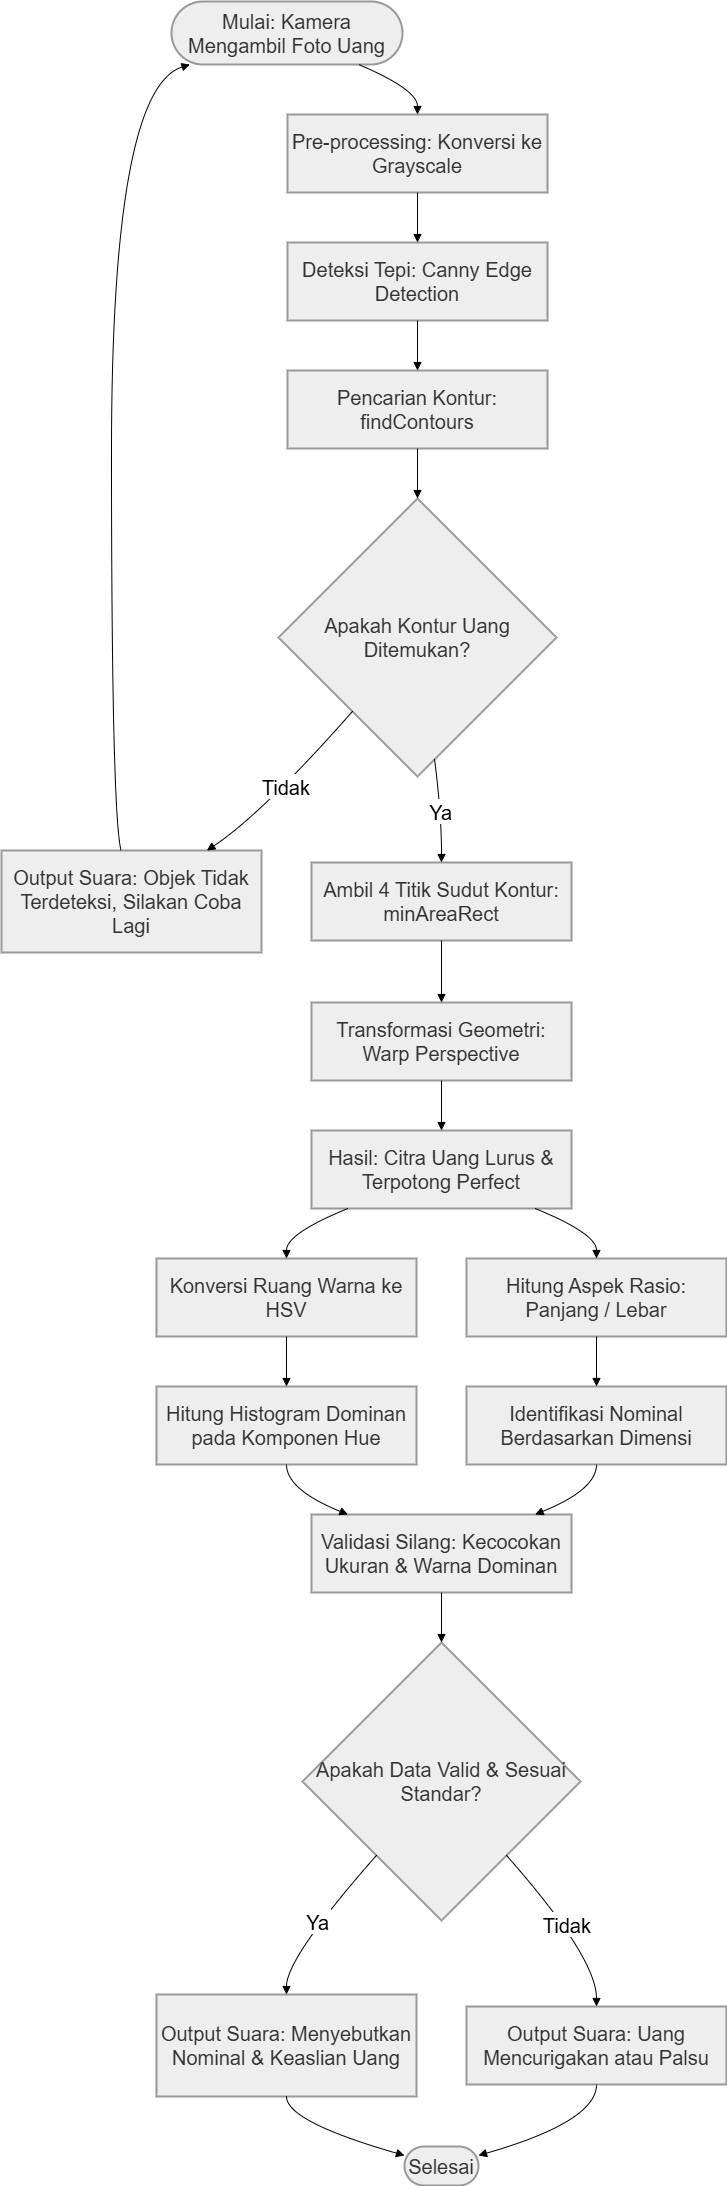

The diagram above was exported from draw.io. Its source (the exported page's mxGraphModel, read from the mxfile embedded in the PNG):
<mxGraphModel dx="2580" dy="2096" grid="0" gridSize="10" guides="1" tooltips="1" connect="1" arrows="1" fold="1" page="0" pageScale="1" pageWidth="1169" pageHeight="827" math="0" shadow="0">
  <root>
    <mxCell id="0" />
    <mxCell id="1" parent="0" />
    <mxCell id="2" parent="1" style="rounded=1;whiteSpace=wrap;arcSize=50;strokeWidth=2;fillColor=light-dark(#eeeeee,#1f2020);strokeColor=light-dark(#999999,#cccccc);fontColor=light-dark(#333333,#cccccc);fontSize=20;" value="Mulai: Kamera Mengambil Foto Uang" vertex="1">
      <mxGeometry height="63" width="231" x="178" y="8" as="geometry" />
    </mxCell>
    <mxCell id="3" parent="1" style="whiteSpace=wrap;strokeWidth=2;fillColor=light-dark(#eeeeee,#1f2020);strokeColor=light-dark(#999999,#cccccc);fontColor=light-dark(#333333,#cccccc);fontSize=20;" value="Pre-processing: Konversi ke Grayscale" vertex="1">
      <mxGeometry height="78" width="260" x="294" y="121" as="geometry" />
    </mxCell>
    <mxCell id="4" parent="1" style="whiteSpace=wrap;strokeWidth=2;fillColor=light-dark(#eeeeee,#1f2020);strokeColor=light-dark(#999999,#cccccc);fontColor=light-dark(#333333,#cccccc);fontSize=20;" value="Deteksi Tepi: Canny Edge Detection" vertex="1">
      <mxGeometry height="78" width="260" x="294" y="249" as="geometry" />
    </mxCell>
    <mxCell id="5" parent="1" style="whiteSpace=wrap;strokeWidth=2;fillColor=light-dark(#eeeeee,#1f2020);strokeColor=light-dark(#999999,#cccccc);fontColor=light-dark(#333333,#cccccc);fontSize=20;" value="Pencarian Kontur: findContours" vertex="1">
      <mxGeometry height="78" width="260" x="294" y="377" as="geometry" />
    </mxCell>
    <mxCell id="6" parent="1" style="rhombus;strokeWidth=2;whiteSpace=wrap;fillColor=light-dark(#eeeeee,#1f2020);strokeColor=light-dark(#999999,#cccccc);fontColor=light-dark(#333333,#cccccc);fontSize=20;" value="Apakah Kontur Uang Ditemukan?" vertex="1">
      <mxGeometry height="278" width="278" x="285" y="505" as="geometry" />
    </mxCell>
    <mxCell id="7" parent="1" style="whiteSpace=wrap;strokeWidth=2;fillColor=light-dark(#eeeeee,#1f2020);strokeColor=light-dark(#999999,#cccccc);fontColor=light-dark(#333333,#cccccc);fontSize=20;" value="Output Suara: Objek Tidak Terdeteksi, Silakan Coba Lagi" vertex="1">
      <mxGeometry height="102" width="260" x="8" y="857" as="geometry" />
    </mxCell>
    <mxCell id="8" parent="1" style="whiteSpace=wrap;strokeWidth=2;fillColor=light-dark(#eeeeee,#1f2020);strokeColor=light-dark(#999999,#cccccc);fontColor=light-dark(#333333,#cccccc);fontSize=20;" value="Ambil 4 Titik Sudut Kontur: minAreaRect" vertex="1">
      <mxGeometry height="78" width="260" x="318" y="869" as="geometry" />
    </mxCell>
    <mxCell id="9" parent="1" style="whiteSpace=wrap;strokeWidth=2;fillColor=light-dark(#eeeeee,#1f2020);strokeColor=light-dark(#999999,#cccccc);fontColor=light-dark(#333333,#cccccc);fontSize=20;" value="Transformasi Geometri: Warp Perspective" vertex="1">
      <mxGeometry height="78" width="260" x="318" y="1009" as="geometry" />
    </mxCell>
    <mxCell id="10" parent="1" style="whiteSpace=wrap;strokeWidth=2;fillColor=light-dark(#eeeeee,#1f2020);strokeColor=light-dark(#999999,#cccccc);fontColor=light-dark(#333333,#cccccc);fontSize=20;" value="Hasil: Citra Uang Lurus &amp; Terpotong Perfect" vertex="1">
      <mxGeometry height="78" width="260" x="318" y="1137" as="geometry" />
    </mxCell>
    <mxCell id="11" parent="1" style="whiteSpace=wrap;strokeWidth=2;fillColor=light-dark(#eeeeee,#1f2020);strokeColor=light-dark(#999999,#cccccc);fontColor=light-dark(#333333,#cccccc);fontSize=20;" value="Hitung Aspek Rasio: Panjang / Lebar" vertex="1">
      <mxGeometry height="78" width="260" x="473" y="1265" as="geometry" />
    </mxCell>
    <mxCell id="12" parent="1" style="whiteSpace=wrap;strokeWidth=2;fillColor=light-dark(#eeeeee,#1f2020);strokeColor=light-dark(#999999,#cccccc);fontColor=light-dark(#333333,#cccccc);fontSize=20;" value="Konversi Ruang Warna ke HSV" vertex="1">
      <mxGeometry height="78" width="260" x="163" y="1265" as="geometry" />
    </mxCell>
    <mxCell id="13" parent="1" style="whiteSpace=wrap;strokeWidth=2;fillColor=light-dark(#eeeeee,#1f2020);strokeColor=light-dark(#999999,#cccccc);fontColor=light-dark(#333333,#cccccc);fontSize=20;" value="Identifikasi Nominal Berdasarkan Dimensi" vertex="1">
      <mxGeometry height="78" width="260" x="473" y="1393" as="geometry" />
    </mxCell>
    <mxCell id="14" parent="1" style="whiteSpace=wrap;strokeWidth=2;fillColor=light-dark(#eeeeee,#1f2020);strokeColor=light-dark(#999999,#cccccc);fontColor=light-dark(#333333,#cccccc);fontSize=20;" value="Hitung Histogram Dominan pada Komponen Hue" vertex="1">
      <mxGeometry height="78" width="260" x="163" y="1393" as="geometry" />
    </mxCell>
    <mxCell id="15" parent="1" style="whiteSpace=wrap;strokeWidth=2;fillColor=light-dark(#eeeeee,#1f2020);strokeColor=light-dark(#999999,#cccccc);fontColor=light-dark(#333333,#cccccc);fontSize=20;" value="Validasi Silang: Kecocokan Ukuran &amp; Warna Dominan" vertex="1">
      <mxGeometry height="78" width="260" x="318" y="1521" as="geometry" />
    </mxCell>
    <mxCell id="16" parent="1" style="rhombus;strokeWidth=2;whiteSpace=wrap;fillColor=light-dark(#eeeeee,#1f2020);strokeColor=light-dark(#999999,#cccccc);fontColor=light-dark(#333333,#cccccc);fontSize=20;" value="Apakah Data Valid &amp; Sesuai Standar?" vertex="1">
      <mxGeometry height="278" width="278" x="309" y="1649" as="geometry" />
    </mxCell>
    <mxCell id="17" parent="1" style="whiteSpace=wrap;strokeWidth=2;fillColor=light-dark(#eeeeee,#1f2020);strokeColor=light-dark(#999999,#cccccc);fontColor=light-dark(#333333,#cccccc);fontSize=20;" value="Output Suara: Uang Mencurigakan atau Palsu" vertex="1">
      <mxGeometry height="78" width="260" x="473" y="2013" as="geometry" />
    </mxCell>
    <mxCell id="18" parent="1" style="whiteSpace=wrap;strokeWidth=2;fillColor=light-dark(#eeeeee,#1f2020);strokeColor=light-dark(#999999,#cccccc);fontColor=light-dark(#333333,#cccccc);fontSize=20;" value="Output Suara: Menyebutkan Nominal &amp; Keaslian Uang" vertex="1">
      <mxGeometry height="102" width="260" x="163" y="2001" as="geometry" />
    </mxCell>
    <mxCell id="19" parent="1" style="rounded=1;whiteSpace=wrap;arcSize=50;strokeWidth=2;fillColor=light-dark(#eeeeee,#1f2020);strokeColor=light-dark(#999999,#cccccc);fontColor=light-dark(#333333,#cccccc);fontSize=20;" value="Selesai" vertex="1">
      <mxGeometry height="39" width="74" x="411" y="2153" as="geometry" />
    </mxCell>
    <mxCell id="20" edge="1" parent="1" source="2" style="curved=1;startArrow=none;endArrow=block;exitX=0.81;exitY=1;entryX=0.5;entryY=0;fontSize=20;" target="3" value="">
      <mxGeometry relative="1" as="geometry">
        <Array as="points">
          <mxPoint x="424" y="96" />
        </Array>
      </mxGeometry>
    </mxCell>
    <mxCell id="21" edge="1" parent="1" source="3" style="curved=1;startArrow=none;endArrow=block;exitX=0.5;exitY=1;entryX=0.5;entryY=0;fontSize=20;" target="4" value="">
      <mxGeometry relative="1" as="geometry">
        <Array as="points" />
      </mxGeometry>
    </mxCell>
    <mxCell id="22" edge="1" parent="1" source="4" style="curved=1;startArrow=none;endArrow=block;exitX=0.5;exitY=1;entryX=0.5;entryY=0;fontSize=20;" target="5" value="">
      <mxGeometry relative="1" as="geometry">
        <Array as="points" />
      </mxGeometry>
    </mxCell>
    <mxCell id="23" edge="1" parent="1" source="5" style="curved=1;startArrow=none;endArrow=block;exitX=0.5;exitY=1;entryX=0.5;entryY=0;fontSize=20;" target="6" value="">
      <mxGeometry relative="1" as="geometry">
        <Array as="points" />
      </mxGeometry>
    </mxCell>
    <mxCell id="24" edge="1" parent="1" source="6" style="curved=1;startArrow=none;endArrow=block;exitX=0.06;exitY=1;entryX=0.79;entryY=0;fontSize=20;" target="7" value="Tidak">
      <mxGeometry relative="1" as="geometry">
        <Array as="points">
          <mxPoint x="269" y="820" />
        </Array>
      </mxGeometry>
    </mxCell>
    <mxCell id="25" edge="1" parent="1" source="7" style="curved=1;startArrow=none;endArrow=block;exitX=0.46;exitY=0;entryX=0.08;entryY=1;fontSize=20;" target="2" value="">
      <mxGeometry relative="1" as="geometry">
        <Array as="points">
          <mxPoint x="118" y="820" />
          <mxPoint x="118" y="96" />
        </Array>
      </mxGeometry>
    </mxCell>
    <mxCell id="26" edge="1" parent="1" source="6" style="curved=1;startArrow=none;endArrow=block;exitX=0.57;exitY=1;entryX=0.5;entryY=0;fontSize=20;" target="8" value="Ya">
      <mxGeometry relative="1" as="geometry">
        <Array as="points">
          <mxPoint x="448" y="820" />
        </Array>
      </mxGeometry>
    </mxCell>
    <mxCell id="27" edge="1" parent="1" source="8" style="curved=1;startArrow=none;endArrow=block;exitX=0.5;exitY=1;entryX=0.5;entryY=0;fontSize=20;" target="9" value="">
      <mxGeometry relative="1" as="geometry">
        <Array as="points" />
      </mxGeometry>
    </mxCell>
    <mxCell id="28" edge="1" parent="1" source="9" style="curved=1;startArrow=none;endArrow=block;exitX=0.5;exitY=1;entryX=0.5;entryY=0;fontSize=20;" target="10" value="">
      <mxGeometry relative="1" as="geometry">
        <Array as="points" />
      </mxGeometry>
    </mxCell>
    <mxCell id="29" edge="1" parent="1" source="10" style="curved=1;startArrow=none;endArrow=block;exitX=0.86;exitY=1;entryX=0.5;entryY=0;fontSize=20;" target="11" value="">
      <mxGeometry relative="1" as="geometry">
        <Array as="points">
          <mxPoint x="603" y="1240" />
        </Array>
      </mxGeometry>
    </mxCell>
    <mxCell id="30" edge="1" parent="1" source="10" style="curved=1;startArrow=none;endArrow=block;exitX=0.14;exitY=1;entryX=0.5;entryY=0;fontSize=20;" target="12" value="">
      <mxGeometry relative="1" as="geometry">
        <Array as="points">
          <mxPoint x="293" y="1240" />
        </Array>
      </mxGeometry>
    </mxCell>
    <mxCell id="31" edge="1" parent="1" source="11" style="curved=1;startArrow=none;endArrow=block;exitX=0.5;exitY=1;entryX=0.5;entryY=0;fontSize=20;" target="13" value="">
      <mxGeometry relative="1" as="geometry">
        <Array as="points" />
      </mxGeometry>
    </mxCell>
    <mxCell id="32" edge="1" parent="1" source="12" style="curved=1;startArrow=none;endArrow=block;exitX=0.5;exitY=1;entryX=0.5;entryY=0;fontSize=20;" target="14" value="">
      <mxGeometry relative="1" as="geometry">
        <Array as="points" />
      </mxGeometry>
    </mxCell>
    <mxCell id="33" edge="1" parent="1" source="13" style="curved=1;startArrow=none;endArrow=block;exitX=0.5;exitY=1;entryX=0.86;entryY=0;fontSize=20;" target="15" value="">
      <mxGeometry relative="1" as="geometry">
        <Array as="points">
          <mxPoint x="603" y="1496" />
        </Array>
      </mxGeometry>
    </mxCell>
    <mxCell id="34" edge="1" parent="1" source="14" style="curved=1;startArrow=none;endArrow=block;exitX=0.5;exitY=1;entryX=0.14;entryY=0;fontSize=20;" target="15" value="">
      <mxGeometry relative="1" as="geometry">
        <Array as="points">
          <mxPoint x="293" y="1496" />
        </Array>
      </mxGeometry>
    </mxCell>
    <mxCell id="35" edge="1" parent="1" source="15" style="curved=1;startArrow=none;endArrow=block;exitX=0.5;exitY=1;entryX=0.5;entryY=0;fontSize=20;" target="16" value="">
      <mxGeometry relative="1" as="geometry">
        <Array as="points" />
      </mxGeometry>
    </mxCell>
    <mxCell id="36" edge="1" parent="1" source="16" style="curved=1;startArrow=none;endArrow=block;exitX=0.94;exitY=1;entryX=0.5;entryY=0;fontSize=20;" target="17" value="Tidak">
      <mxGeometry relative="1" as="geometry">
        <Array as="points">
          <mxPoint x="603" y="1964" />
        </Array>
      </mxGeometry>
    </mxCell>
    <mxCell id="37" edge="1" parent="1" source="16" style="curved=1;startArrow=none;endArrow=block;exitX=0.06;exitY=1;entryX=0.5;entryY=0;fontSize=20;" target="18" value="Ya">
      <mxGeometry relative="1" as="geometry">
        <Array as="points">
          <mxPoint x="293" y="1964" />
        </Array>
      </mxGeometry>
    </mxCell>
    <mxCell id="38" edge="1" parent="1" source="17" style="curved=1;startArrow=none;endArrow=block;exitX=0.5;exitY=1;entryX=1;entryY=0.23;fontSize=20;" target="19" value="">
      <mxGeometry relative="1" as="geometry">
        <Array as="points">
          <mxPoint x="603" y="2128" />
        </Array>
      </mxGeometry>
    </mxCell>
    <mxCell id="39" edge="1" parent="1" source="18" style="curved=1;startArrow=none;endArrow=block;exitX=0.5;exitY=1;entryX=0;entryY=0.23;fontSize=20;" target="19" value="">
      <mxGeometry relative="1" as="geometry">
        <Array as="points">
          <mxPoint x="293" y="2128" />
        </Array>
      </mxGeometry>
    </mxCell>
  </root>
</mxGraphModel>